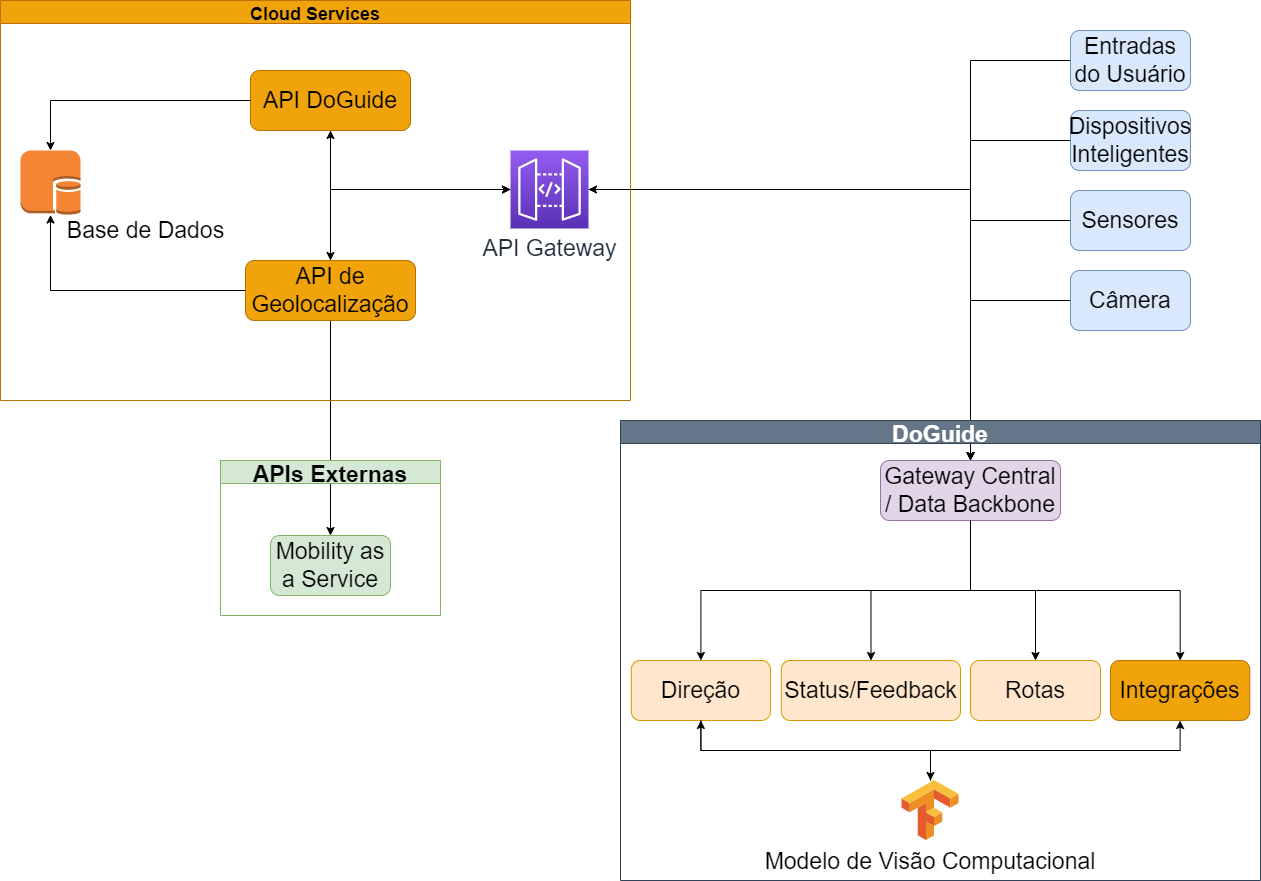

The diagram above was exported from draw.io. Its source (the exported page's mxGraphModel, read from the mxfile embedded in the PNG):
<mxGraphModel dx="2009" dy="675" grid="1" gridSize="10" guides="1" tooltips="1" connect="1" arrows="1" fold="1" page="1" pageScale="1" pageWidth="827" pageHeight="1169" math="0" shadow="0">
  <root>
    <mxCell id="0" />
    <mxCell id="1" parent="0" />
    <mxCell id="UU8Uc9DUFFQZuImxb8w4-21" style="edgeStyle=orthogonalEdgeStyle;rounded=0;orthogonalLoop=1;jettySize=auto;html=1;exitX=0;exitY=0.5;exitDx=0;exitDy=0;exitPerimeter=0;entryX=0.5;entryY=1;entryDx=0;entryDy=0;" parent="1" source="UU8Uc9DUFFQZuImxb8w4-4" target="UU8Uc9DUFFQZuImxb8w4-15" edge="1">
      <mxGeometry relative="1" as="geometry" />
    </mxCell>
    <mxCell id="UU8Uc9DUFFQZuImxb8w4-22" style="edgeStyle=orthogonalEdgeStyle;rounded=0;orthogonalLoop=1;jettySize=auto;html=1;exitX=0;exitY=0.5;exitDx=0;exitDy=0;exitPerimeter=0;" parent="1" source="UU8Uc9DUFFQZuImxb8w4-4" target="UU8Uc9DUFFQZuImxb8w4-11" edge="1">
      <mxGeometry relative="1" as="geometry" />
    </mxCell>
    <mxCell id="UU8Uc9DUFFQZuImxb8w4-36" style="edgeStyle=orthogonalEdgeStyle;rounded=0;orthogonalLoop=1;jettySize=auto;html=1;exitX=1;exitY=0.5;exitDx=0;exitDy=0;exitPerimeter=0;entryX=0.5;entryY=0;entryDx=0;entryDy=0;" parent="1" source="UU8Uc9DUFFQZuImxb8w4-4" target="UU8Uc9DUFFQZuImxb8w4-33" edge="1">
      <mxGeometry relative="1" as="geometry" />
    </mxCell>
    <mxCell id="UU8Uc9DUFFQZuImxb8w4-4" value="&lt;font style=&quot;font-size: 23px&quot;&gt;API Gateway&lt;/font&gt;" style="sketch=0;points=[[0,0,0],[0.25,0,0],[0.5,0,0],[0.75,0,0],[1,0,0],[0,1,0],[0.25,1,0],[0.5,1,0],[0.75,1,0],[1,1,0],[0,0.25,0],[0,0.5,0],[0,0.75,0],[1,0.25,0],[1,0.5,0],[1,0.75,0]];outlineConnect=0;fontColor=#232F3E;gradientColor=#945DF2;gradientDirection=north;fillColor=#5A30B5;strokeColor=#ffffff;dashed=0;verticalLabelPosition=bottom;verticalAlign=top;align=center;html=1;fontSize=12;fontStyle=0;aspect=fixed;shape=mxgraph.aws4.resourceIcon;resIcon=mxgraph.aws4.api_gateway;" parent="1" vertex="1">
      <mxGeometry x="70" y="360" width="78" height="78" as="geometry" />
    </mxCell>
    <mxCell id="UU8Uc9DUFFQZuImxb8w4-13" value="" style="edgeStyle=orthogonalEdgeStyle;rounded=0;orthogonalLoop=1;jettySize=auto;html=1;" parent="1" source="UU8Uc9DUFFQZuImxb8w4-11" target="UU8Uc9DUFFQZuImxb8w4-12" edge="1">
      <mxGeometry relative="1" as="geometry" />
    </mxCell>
    <mxCell id="UU8Uc9DUFFQZuImxb8w4-23" style="edgeStyle=orthogonalEdgeStyle;rounded=0;orthogonalLoop=1;jettySize=auto;html=1;exitX=0.5;exitY=0;exitDx=0;exitDy=0;entryX=0;entryY=0.5;entryDx=0;entryDy=0;entryPerimeter=0;" parent="1" source="UU8Uc9DUFFQZuImxb8w4-11" target="UU8Uc9DUFFQZuImxb8w4-4" edge="1">
      <mxGeometry relative="1" as="geometry" />
    </mxCell>
    <mxCell id="UU8Uc9DUFFQZuImxb8w4-18" style="edgeStyle=orthogonalEdgeStyle;rounded=0;orthogonalLoop=1;jettySize=auto;html=1;exitX=0.5;exitY=1;exitDx=0;exitDy=0;" parent="1" source="UU8Uc9DUFFQZuImxb8w4-15" edge="1">
      <mxGeometry relative="1" as="geometry">
        <mxPoint x="-120" y="330" as="targetPoint" />
      </mxGeometry>
    </mxCell>
    <mxCell id="UU8Uc9DUFFQZuImxb8w4-24" style="edgeStyle=orthogonalEdgeStyle;rounded=0;orthogonalLoop=1;jettySize=auto;html=1;exitX=0.5;exitY=1;exitDx=0;exitDy=0;entryX=0;entryY=0.5;entryDx=0;entryDy=0;entryPerimeter=0;" parent="1" source="UU8Uc9DUFFQZuImxb8w4-15" target="UU8Uc9DUFFQZuImxb8w4-4" edge="1">
      <mxGeometry relative="1" as="geometry" />
    </mxCell>
    <mxCell id="UU8Uc9DUFFQZuImxb8w4-39" style="edgeStyle=orthogonalEdgeStyle;rounded=0;orthogonalLoop=1;jettySize=auto;html=1;exitX=0.5;exitY=0;exitDx=0;exitDy=0;entryX=1;entryY=0.5;entryDx=0;entryDy=0;entryPerimeter=0;" parent="1" source="UU8Uc9DUFFQZuImxb8w4-33" target="UU8Uc9DUFFQZuImxb8w4-4" edge="1">
      <mxGeometry relative="1" as="geometry">
        <Array as="points">
          <mxPoint x="530" y="399" />
        </Array>
      </mxGeometry>
    </mxCell>
    <mxCell id="UU8Uc9DUFFQZuImxb8w4-37" style="edgeStyle=orthogonalEdgeStyle;rounded=0;orthogonalLoop=1;jettySize=auto;html=1;exitX=0;exitY=0.5;exitDx=0;exitDy=0;" parent="1" source="UU8Uc9DUFFQZuImxb8w4-34" edge="1">
      <mxGeometry relative="1" as="geometry">
        <mxPoint x="530" y="670" as="targetPoint" />
      </mxGeometry>
    </mxCell>
    <mxCell id="UU8Uc9DUFFQZuImxb8w4-34" value="&lt;font style=&quot;font-size: 23px&quot;&gt;Sensores&lt;/font&gt;" style="rounded=1;whiteSpace=wrap;html=1;fillColor=#dae8fc;strokeColor=#6c8ebf;" parent="1" vertex="1">
      <mxGeometry x="630" y="400" width="120" height="60" as="geometry" />
    </mxCell>
    <mxCell id="UU8Uc9DUFFQZuImxb8w4-38" style="edgeStyle=orthogonalEdgeStyle;rounded=0;orthogonalLoop=1;jettySize=auto;html=1;exitX=0;exitY=0.5;exitDx=0;exitDy=0;entryX=0.5;entryY=0;entryDx=0;entryDy=0;" parent="1" source="UU8Uc9DUFFQZuImxb8w4-35" target="UU8Uc9DUFFQZuImxb8w4-33" edge="1">
      <mxGeometry relative="1" as="geometry">
        <mxPoint x="530" y="560" as="targetPoint" />
        <Array as="points">
          <mxPoint x="530" y="350" />
        </Array>
      </mxGeometry>
    </mxCell>
    <mxCell id="UU8Uc9DUFFQZuImxb8w4-35" value="&lt;font style=&quot;font-size: 23px&quot;&gt;Dispositivos Inteligentes&lt;/font&gt;" style="rounded=1;whiteSpace=wrap;html=1;fillColor=#dae8fc;strokeColor=#6c8ebf;" parent="1" vertex="1">
      <mxGeometry x="630" y="320" width="120" height="60" as="geometry" />
    </mxCell>
    <mxCell id="UU8Uc9DUFFQZuImxb8w4-42" style="edgeStyle=orthogonalEdgeStyle;rounded=0;orthogonalLoop=1;jettySize=auto;html=1;exitX=0;exitY=0.5;exitDx=0;exitDy=0;entryX=0.5;entryY=0;entryDx=0;entryDy=0;" parent="1" source="UU8Uc9DUFFQZuImxb8w4-41" target="UU8Uc9DUFFQZuImxb8w4-33" edge="1">
      <mxGeometry relative="1" as="geometry">
        <Array as="points">
          <mxPoint x="530" y="510" />
        </Array>
      </mxGeometry>
    </mxCell>
    <mxCell id="UU8Uc9DUFFQZuImxb8w4-41" value="&lt;font style=&quot;font-size: 23px&quot;&gt;Câmera&lt;/font&gt;" style="rounded=1;whiteSpace=wrap;html=1;fillColor=#dae8fc;strokeColor=#6c8ebf;" parent="1" vertex="1">
      <mxGeometry x="630" y="480" width="120" height="60" as="geometry" />
    </mxCell>
    <mxCell id="UU8Uc9DUFFQZuImxb8w4-44" style="edgeStyle=orthogonalEdgeStyle;rounded=0;orthogonalLoop=1;jettySize=auto;html=1;exitX=0;exitY=0.5;exitDx=0;exitDy=0;entryX=0.5;entryY=0;entryDx=0;entryDy=0;" parent="1" source="UU8Uc9DUFFQZuImxb8w4-43" target="UU8Uc9DUFFQZuImxb8w4-33" edge="1">
      <mxGeometry relative="1" as="geometry">
        <Array as="points">
          <mxPoint x="530" y="270" />
        </Array>
      </mxGeometry>
    </mxCell>
    <mxCell id="UU8Uc9DUFFQZuImxb8w4-43" value="&lt;font style=&quot;font-size: 23px&quot;&gt;Entradas do Usuário&lt;/font&gt;" style="rounded=1;whiteSpace=wrap;html=1;fillColor=#dae8fc;strokeColor=#6c8ebf;" parent="1" vertex="1">
      <mxGeometry x="630" y="240" width="120" height="60" as="geometry" />
    </mxCell>
    <mxCell id="UU8Uc9DUFFQZuImxb8w4-57" value="Cloud Services" style="swimlane;fontSize=18;fillColor=#f0a30a;strokeColor=#BD7000;fontColor=#000000;" parent="1" vertex="1">
      <mxGeometry x="-440" y="210" width="630" height="400" as="geometry" />
    </mxCell>
    <mxCell id="UU8Uc9DUFFQZuImxb8w4-10" value="" style="outlineConnect=0;dashed=0;verticalLabelPosition=bottom;verticalAlign=top;align=center;html=1;shape=mxgraph.aws3.db_on_instance;fillColor=#F58534;gradientColor=none;" parent="UU8Uc9DUFFQZuImxb8w4-57" vertex="1">
      <mxGeometry x="20" y="150" width="60" height="64.5" as="geometry" />
    </mxCell>
    <mxCell id="UU8Uc9DUFFQZuImxb8w4-74" value="&lt;font style=&quot;font-size: 23px&quot;&gt;Base de Dados&lt;/font&gt;" style="text;html=1;align=center;verticalAlign=middle;resizable=0;points=[];autosize=1;strokeColor=none;fillColor=none;fontSize=18;" parent="UU8Uc9DUFFQZuImxb8w4-57" vertex="1">
      <mxGeometry x="60" y="214.5" width="170" height="30" as="geometry" />
    </mxCell>
    <mxCell id="UU8Uc9DUFFQZuImxb8w4-11" value="&lt;font style=&quot;font-size: 23px&quot;&gt;API de Geolocalização&lt;/font&gt;" style="rounded=1;whiteSpace=wrap;html=1;fillColor=#f0a30a;fontColor=#000000;strokeColor=#BD7000;" parent="UU8Uc9DUFFQZuImxb8w4-57" vertex="1">
      <mxGeometry x="245" y="260" width="170" height="60" as="geometry" />
    </mxCell>
    <mxCell id="UU8Uc9DUFFQZuImxb8w4-17" style="edgeStyle=orthogonalEdgeStyle;rounded=0;orthogonalLoop=1;jettySize=auto;html=1;exitX=0;exitY=0.5;exitDx=0;exitDy=0;" parent="UU8Uc9DUFFQZuImxb8w4-57" source="UU8Uc9DUFFQZuImxb8w4-11" target="UU8Uc9DUFFQZuImxb8w4-10" edge="1">
      <mxGeometry relative="1" as="geometry" />
    </mxCell>
    <mxCell id="UU8Uc9DUFFQZuImxb8w4-15" value="&lt;font style=&quot;font-size: 23px&quot;&gt;API DoGuide&lt;/font&gt;" style="rounded=1;whiteSpace=wrap;html=1;fillColor=#f0a30a;fontColor=#000000;strokeColor=#BD7000;" parent="UU8Uc9DUFFQZuImxb8w4-57" vertex="1">
      <mxGeometry x="250" y="70" width="160" height="60" as="geometry" />
    </mxCell>
    <mxCell id="UU8Uc9DUFFQZuImxb8w4-16" style="edgeStyle=orthogonalEdgeStyle;rounded=0;orthogonalLoop=1;jettySize=auto;html=1;exitX=0;exitY=0.5;exitDx=0;exitDy=0;entryX=0.5;entryY=0;entryDx=0;entryDy=0;entryPerimeter=0;" parent="UU8Uc9DUFFQZuImxb8w4-57" source="UU8Uc9DUFFQZuImxb8w4-15" target="UU8Uc9DUFFQZuImxb8w4-10" edge="1">
      <mxGeometry relative="1" as="geometry" />
    </mxCell>
    <mxCell id="UU8Uc9DUFFQZuImxb8w4-61" value="DoGuide" style="swimlane;fontSize=23;fillColor=#647687;fontColor=#ffffff;strokeColor=#314354;" parent="1" vertex="1">
      <mxGeometry x="180" y="630" width="640" height="460" as="geometry" />
    </mxCell>
    <mxCell id="UU8Uc9DUFFQZuImxb8w4-54" value="Modelo de Visão Computacional&#10;" style="editableCssRules=.*;shape=image;verticalLabelPosition=bottom;labelBackgroundColor=#ffffff;verticalAlign=top;aspect=fixed;imageAspect=0;image=data:image/svg+xml,(base64 omitted: 916 chars);fontColor=default;fontSize=23;" parent="UU8Uc9DUFFQZuImxb8w4-61" vertex="1">
      <mxGeometry x="281.5" y="360" width="57" height="60" as="geometry" />
    </mxCell>
    <mxCell id="UU8Uc9DUFFQZuImxb8w4-50" value="&lt;font style=&quot;font-size: 23px&quot;&gt;Integrações&lt;/font&gt;" style="rounded=1;whiteSpace=wrap;html=1;fillColor=#f0a30a;fontColor=#000000;strokeColor=#BD7000;" parent="UU8Uc9DUFFQZuImxb8w4-61" vertex="1">
      <mxGeometry x="490" y="240" width="139.25" height="60" as="geometry" />
    </mxCell>
    <mxCell id="UU8Uc9DUFFQZuImxb8w4-62" style="edgeStyle=orthogonalEdgeStyle;rounded=0;orthogonalLoop=1;jettySize=auto;html=1;exitX=0.5;exitY=0;exitDx=0;exitDy=0;entryX=0.5;entryY=1;entryDx=0;entryDy=0;" parent="UU8Uc9DUFFQZuImxb8w4-61" source="UU8Uc9DUFFQZuImxb8w4-54" target="UU8Uc9DUFFQZuImxb8w4-50" edge="1">
      <mxGeometry relative="1" as="geometry" />
    </mxCell>
    <mxCell id="UU8Uc9DUFFQZuImxb8w4-31" value="&lt;font style=&quot;font-size: 23px&quot;&gt;Direção&lt;/font&gt;" style="rounded=1;whiteSpace=wrap;html=1;fillColor=#ffe6cc;strokeColor=#d79b00;" parent="UU8Uc9DUFFQZuImxb8w4-61" vertex="1">
      <mxGeometry x="10.75" y="240" width="139.25" height="60" as="geometry" />
    </mxCell>
    <mxCell id="UU8Uc9DUFFQZuImxb8w4-55" style="edgeStyle=orthogonalEdgeStyle;rounded=0;orthogonalLoop=1;jettySize=auto;html=1;exitX=0.5;exitY=0;exitDx=0;exitDy=0;entryX=0.5;entryY=1;entryDx=0;entryDy=0;" parent="UU8Uc9DUFFQZuImxb8w4-61" source="UU8Uc9DUFFQZuImxb8w4-54" target="UU8Uc9DUFFQZuImxb8w4-31" edge="1">
      <mxGeometry relative="1" as="geometry" />
    </mxCell>
    <mxCell id="UU8Uc9DUFFQZuImxb8w4-66" style="edgeStyle=orthogonalEdgeStyle;rounded=0;orthogonalLoop=1;jettySize=auto;html=1;exitX=0.5;exitY=1;exitDx=0;exitDy=0;entryX=0.5;entryY=0;entryDx=0;entryDy=0;" parent="UU8Uc9DUFFQZuImxb8w4-61" source="UU8Uc9DUFFQZuImxb8w4-31" target="UU8Uc9DUFFQZuImxb8w4-54" edge="1">
      <mxGeometry relative="1" as="geometry" />
    </mxCell>
    <mxCell id="UU8Uc9DUFFQZuImxb8w4-46" value="&lt;font style=&quot;font-size: 23px&quot;&gt;Status/Feedback&lt;/font&gt;" style="rounded=1;whiteSpace=wrap;html=1;fillColor=#ffe6cc;strokeColor=#d79b00;" parent="UU8Uc9DUFFQZuImxb8w4-61" vertex="1">
      <mxGeometry x="160.75" y="240" width="179.25" height="60" as="geometry" />
    </mxCell>
    <mxCell id="UU8Uc9DUFFQZuImxb8w4-33" value="&lt;font style=&quot;font-size: 23px&quot;&gt;Gateway Central / Data Backbone&lt;/font&gt;" style="rounded=1;whiteSpace=wrap;html=1;fillColor=#e1d5e7;strokeColor=#9673a6;" parent="UU8Uc9DUFFQZuImxb8w4-61" vertex="1">
      <mxGeometry x="260" y="40" width="180" height="60" as="geometry" />
    </mxCell>
    <mxCell id="UU8Uc9DUFFQZuImxb8w4-45" style="edgeStyle=orthogonalEdgeStyle;rounded=0;orthogonalLoop=1;jettySize=auto;html=1;exitX=0.5;exitY=1;exitDx=0;exitDy=0;entryX=0.5;entryY=0;entryDx=0;entryDy=0;" parent="UU8Uc9DUFFQZuImxb8w4-61" source="UU8Uc9DUFFQZuImxb8w4-33" target="UU8Uc9DUFFQZuImxb8w4-31" edge="1">
      <mxGeometry relative="1" as="geometry" />
    </mxCell>
    <mxCell id="UU8Uc9DUFFQZuImxb8w4-47" style="edgeStyle=orthogonalEdgeStyle;rounded=0;orthogonalLoop=1;jettySize=auto;html=1;exitX=0.5;exitY=1;exitDx=0;exitDy=0;" parent="UU8Uc9DUFFQZuImxb8w4-61" source="UU8Uc9DUFFQZuImxb8w4-33" target="UU8Uc9DUFFQZuImxb8w4-46" edge="1">
      <mxGeometry relative="1" as="geometry" />
    </mxCell>
    <mxCell id="UU8Uc9DUFFQZuImxb8w4-53" style="edgeStyle=orthogonalEdgeStyle;rounded=0;orthogonalLoop=1;jettySize=auto;html=1;exitX=0.5;exitY=1;exitDx=0;exitDy=0;" parent="UU8Uc9DUFFQZuImxb8w4-61" source="UU8Uc9DUFFQZuImxb8w4-33" target="UU8Uc9DUFFQZuImxb8w4-50" edge="1">
      <mxGeometry relative="1" as="geometry" />
    </mxCell>
    <mxCell id="UU8Uc9DUFFQZuImxb8w4-48" value="&lt;font style=&quot;font-size: 23px&quot;&gt;Rotas&lt;/font&gt;" style="rounded=1;whiteSpace=wrap;html=1;fillColor=#ffe6cc;strokeColor=#d79b00;" parent="UU8Uc9DUFFQZuImxb8w4-61" vertex="1">
      <mxGeometry x="350" y="240" width="130" height="60" as="geometry" />
    </mxCell>
    <mxCell id="UU8Uc9DUFFQZuImxb8w4-49" style="edgeStyle=orthogonalEdgeStyle;rounded=0;orthogonalLoop=1;jettySize=auto;html=1;exitX=0.5;exitY=1;exitDx=0;exitDy=0;" parent="UU8Uc9DUFFQZuImxb8w4-61" source="UU8Uc9DUFFQZuImxb8w4-33" target="UU8Uc9DUFFQZuImxb8w4-48" edge="1">
      <mxGeometry relative="1" as="geometry" />
    </mxCell>
    <mxCell id="UU8Uc9DUFFQZuImxb8w4-63" value="APIs Externas" style="swimlane;fontSize=23;fillColor=#d5e8d4;strokeColor=#82b366;" parent="1" vertex="1">
      <mxGeometry x="-220" y="670" width="220" height="155" as="geometry" />
    </mxCell>
    <mxCell id="UU8Uc9DUFFQZuImxb8w4-12" value="&lt;font style=&quot;font-size: 23px&quot;&gt;Mobility as a Service&lt;/font&gt;" style="whiteSpace=wrap;html=1;rounded=1;fillColor=#d5e8d4;strokeColor=#82b366;" parent="UU8Uc9DUFFQZuImxb8w4-63" vertex="1">
      <mxGeometry x="50" y="75" width="120" height="60" as="geometry" />
    </mxCell>
  </root>
</mxGraphModel>